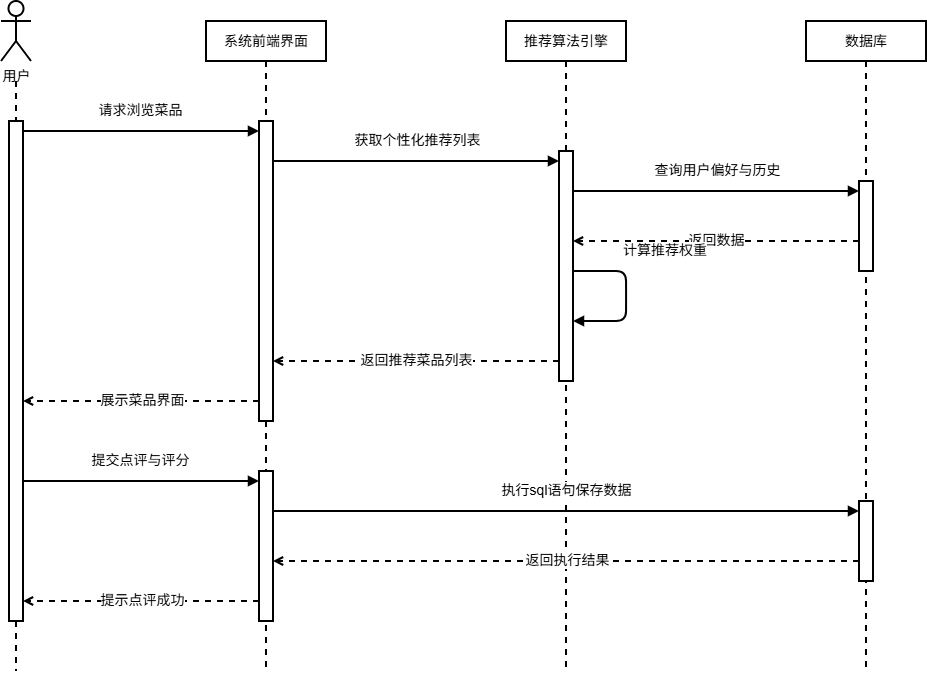

The diagram above was exported from draw.io. Its source (the exported page's mxGraphModel, read from the mxfile embedded in the PNG):
<mxGraphModel dx="1371" dy="815" grid="0" gridSize="10" guides="1" tooltips="1" connect="1" arrows="1" fold="1" page="1" pageScale="1" pageWidth="291" pageHeight="413" math="0" shadow="0">
  <root>
    <mxCell id="0" />
    <mxCell id="1" parent="0" />
    <mxCell id="t1_actor" parent="1" style="shape=umlActor;verticalLabelPosition=bottom;verticalAlign=top;html=1;outlineConnect=0;strokeWidth=2;fontSize=14;" value="用户" vertex="1">
      <mxGeometry height="60" width="30" x="135" y="80" as="geometry" />
    </mxCell>
    <mxCell id="t1_obj1" parent="1" style="rounded=0;whiteSpace=wrap;html=1;fontSize=14;strokeWidth=2;" value="系统前端界面" vertex="1">
      <mxGeometry height="40" width="120" x="340" y="100" as="geometry" />
    </mxCell>
    <mxCell id="t1_obj2" parent="1" style="rounded=0;whiteSpace=wrap;html=1;fontSize=14;strokeWidth=2;" value="推荐算法引擎" vertex="1">
      <mxGeometry height="40" width="120" x="640" y="100" as="geometry" />
    </mxCell>
    <mxCell id="t1_obj3" parent="1" style="rounded=0;whiteSpace=wrap;html=1;fontSize=14;strokeWidth=2;" value="数据库" vertex="1">
      <mxGeometry height="40" width="120" x="940" y="100" as="geometry" />
    </mxCell>
    <mxCell id="t1_line0" edge="1" parent="1" style="endArrow=none;dashed=1;html=1;strokeColor=#000000;strokeWidth=2;fontSize=14;">
      <mxGeometry relative="1" as="geometry">
        <mxPoint x="150" y="160" as="sourcePoint" />
        <mxPoint x="150" y="750" as="targetPoint" />
      </mxGeometry>
    </mxCell>
    <mxCell id="t1_line1" edge="1" parent="1" style="endArrow=none;dashed=1;html=1;strokeColor=#000000;strokeWidth=2;fontSize=14;">
      <mxGeometry relative="1" as="geometry">
        <mxPoint x="400" y="140" as="sourcePoint" />
        <mxPoint x="400" y="750" as="targetPoint" />
      </mxGeometry>
    </mxCell>
    <mxCell id="t1_line2" edge="1" parent="1" style="endArrow=none;dashed=1;html=1;strokeColor=#000000;strokeWidth=2;fontSize=14;">
      <mxGeometry relative="1" as="geometry">
        <mxPoint x="700" y="140" as="sourcePoint" />
        <mxPoint x="700" y="750" as="targetPoint" />
      </mxGeometry>
    </mxCell>
    <mxCell id="t1_line3" edge="1" parent="1" style="endArrow=none;dashed=1;html=1;strokeColor=#000000;strokeWidth=2;fontSize=14;">
      <mxGeometry relative="1" as="geometry">
        <mxPoint x="1000" y="140" as="sourcePoint" />
        <mxPoint x="1000" y="750" as="targetPoint" />
      </mxGeometry>
    </mxCell>
    <mxCell id="t1_act0" parent="1" style="rounded=0;whiteSpace=wrap;html=1;fillColor=#FFFFFF;strokeColor=#000000;strokeWidth=2;fontSize=14;" value="" vertex="1">
      <mxGeometry height="500" width="14" x="143" y="200" as="geometry" />
    </mxCell>
    <mxCell id="t1_act1" parent="1" style="rounded=0;whiteSpace=wrap;html=1;fillColor=#FFFFFF;strokeColor=#000000;strokeWidth=2;fontSize=14;" value="" vertex="1">
      <mxGeometry height="300" width="14" x="393" y="200" as="geometry" />
    </mxCell>
    <mxCell id="t1_act1_2" parent="1" style="rounded=0;whiteSpace=wrap;html=1;fillColor=#FFFFFF;strokeColor=#000000;strokeWidth=2;fontSize=14;" value="" vertex="1">
      <mxGeometry height="150" width="14" x="393" y="550" as="geometry" />
    </mxCell>
    <mxCell id="t1_act2" parent="1" style="rounded=0;whiteSpace=wrap;html=1;fillColor=#FFFFFF;strokeColor=#000000;strokeWidth=2;fontSize=14;" value="" vertex="1">
      <mxGeometry height="230" width="14" x="693" y="230" as="geometry" />
    </mxCell>
    <mxCell id="t1_act3" parent="1" style="rounded=0;whiteSpace=wrap;html=1;fillColor=#FFFFFF;strokeColor=#000000;strokeWidth=2;fontSize=14;" value="" vertex="1">
      <mxGeometry height="90" width="14" x="993" y="260" as="geometry" />
    </mxCell>
    <mxCell id="t1_act3_2" parent="1" style="rounded=0;whiteSpace=wrap;html=1;fillColor=#FFFFFF;strokeColor=#000000;strokeWidth=2;fontSize=14;" value="" vertex="1">
      <mxGeometry height="80" width="14" x="993" y="580" as="geometry" />
    </mxCell>
    <mxCell id="m1_1" edge="1" parent="1" style="edgeStyle=orthogonalEdgeStyle;html=1;endArrow=block;endFill=1;strokeColor=#000000;fontSize=14;labelPosition=center;verticalLabelPosition=bottom;verticalAlign=bottom;strokeWidth=2;" value="请求浏览菜品">
      <mxGeometry relative="1" x="-0.0083" y="10" as="geometry">
        <mxPoint as="offset" />
        <mxPoint x="157" y="210" as="sourcePoint" />
        <mxPoint x="393" y="210" as="targetPoint" />
      </mxGeometry>
    </mxCell>
    <mxCell id="m1_2" edge="1" parent="1" style="edgeStyle=orthogonalEdgeStyle;html=1;endArrow=block;endFill=1;strokeColor=#000000;fontSize=14;verticalAlign=bottom;strokeWidth=2;" value="获取个性化推荐列表">
      <mxGeometry relative="1" x="0.0069" y="10" as="geometry">
        <mxPoint as="offset" />
        <mxPoint x="407" y="240" as="sourcePoint" />
        <mxPoint x="693" y="240" as="targetPoint" />
      </mxGeometry>
    </mxCell>
    <mxCell id="m1_3" edge="1" parent="1" style="edgeStyle=orthogonalEdgeStyle;html=1;endArrow=block;endFill=1;strokeColor=#000000;fontSize=14;verticalAlign=bottom;strokeWidth=2;" value="查询用户偏好与历史">
      <mxGeometry relative="1" x="0.0069" y="10" as="geometry">
        <mxPoint as="offset" />
        <mxPoint x="707" y="270" as="sourcePoint" />
        <mxPoint x="993" y="270" as="targetPoint" />
      </mxGeometry>
    </mxCell>
    <mxCell id="m1_4" edge="1" parent="1" style="edgeStyle=orthogonalEdgeStyle;html=1;endArrow=open;dashed=1;endFill=0;strokeColor=#000000;fontSize=14;verticalAlign=bottom;strokeWidth=2;" value="返回数据">
      <mxGeometry relative="1" x="-0.0069" y="10" as="geometry">
        <mxPoint as="offset" />
        <mxPoint x="993" y="320" as="sourcePoint" />
        <mxPoint x="707" y="320" as="targetPoint" />
      </mxGeometry>
    </mxCell>
    <mxCell id="m1_self" edge="1" parent="1" style="edgeStyle=orthogonalEdgeStyle;html=1;endArrow=block;endFill=1;strokeColor=#000000;fontSize=14;verticalAlign=bottom;align=left;strokeWidth=2;" value="计算推荐权重">
      <mxGeometry relative="1" x="-0.3846" y="10" as="geometry">
        <mxPoint as="offset" />
        <Array as="points">
          <mxPoint x="760" y="350" />
          <mxPoint x="760" y="400" />
        </Array>
        <mxPoint x="707" y="350" as="sourcePoint" />
        <mxPoint x="707" y="400" as="targetPoint" />
      </mxGeometry>
    </mxCell>
    <mxCell id="m1_5" edge="1" parent="1" style="edgeStyle=orthogonalEdgeStyle;html=1;endArrow=open;dashed=1;endFill=0;strokeColor=#000000;fontSize=14;verticalAlign=bottom;strokeWidth=2;" value="返回推荐菜品列表">
      <mxGeometry relative="1" x="-0.0069" y="10" as="geometry">
        <mxPoint as="offset" />
        <mxPoint x="693" y="440" as="sourcePoint" />
        <mxPoint x="407" y="440" as="targetPoint" />
      </mxGeometry>
    </mxCell>
    <mxCell id="m1_6" edge="1" parent="1" style="edgeStyle=orthogonalEdgeStyle;html=1;endArrow=open;dashed=1;endFill=0;strokeColor=#000000;fontSize=14;verticalAlign=bottom;strokeWidth=2;" value="展示菜品界面">
      <mxGeometry relative="1" x="-0.0083" y="10" as="geometry">
        <mxPoint as="offset" />
        <mxPoint x="393" y="480" as="sourcePoint" />
        <mxPoint x="157" y="480" as="targetPoint" />
      </mxGeometry>
    </mxCell>
    <mxCell id="m1_7" edge="1" parent="1" style="edgeStyle=orthogonalEdgeStyle;html=1;endArrow=block;endFill=1;strokeColor=#000000;fontSize=14;verticalAlign=bottom;strokeWidth=2;" value="提交点评与评分">
      <mxGeometry relative="1" x="-0.0083" y="10" as="geometry">
        <mxPoint as="offset" />
        <mxPoint x="157" y="560" as="sourcePoint" />
        <mxPoint x="393" y="560" as="targetPoint" />
      </mxGeometry>
    </mxCell>
    <mxCell id="m1_8" edge="1" parent="1" style="edgeStyle=orthogonalEdgeStyle;html=1;endArrow=block;endFill=1;strokeColor=#000000;fontSize=14;verticalAlign=bottom;strokeWidth=2;" value="执行sql语句保存数据">
      <mxGeometry relative="1" x="0.0034" y="10" as="geometry">
        <mxPoint as="offset" />
        <mxPoint x="407" y="590" as="sourcePoint" />
        <mxPoint x="993" y="590" as="targetPoint" />
      </mxGeometry>
    </mxCell>
    <mxCell id="m1_9" edge="1" parent="1" style="edgeStyle=orthogonalEdgeStyle;html=1;endArrow=open;dashed=1;endFill=0;strokeColor=#000000;fontSize=14;verticalAlign=bottom;strokeWidth=2;" value="返回执行结果">
      <mxGeometry relative="1" x="-0.0034" y="10" as="geometry">
        <mxPoint as="offset" />
        <mxPoint x="993" y="640" as="sourcePoint" />
        <mxPoint x="407" y="640" as="targetPoint" />
      </mxGeometry>
    </mxCell>
    <mxCell id="m1_10" edge="1" parent="1" style="edgeStyle=orthogonalEdgeStyle;html=1;endArrow=open;dashed=1;endFill=0;strokeColor=#000000;fontSize=14;verticalAlign=bottom;strokeWidth=2;" value="提示点评成功">
      <mxGeometry relative="1" x="-0.0083" y="10" as="geometry">
        <mxPoint as="offset" />
        <mxPoint x="393" y="680" as="sourcePoint" />
        <mxPoint x="157" y="680" as="targetPoint" />
      </mxGeometry>
    </mxCell>
  </root>
</mxGraphModel>